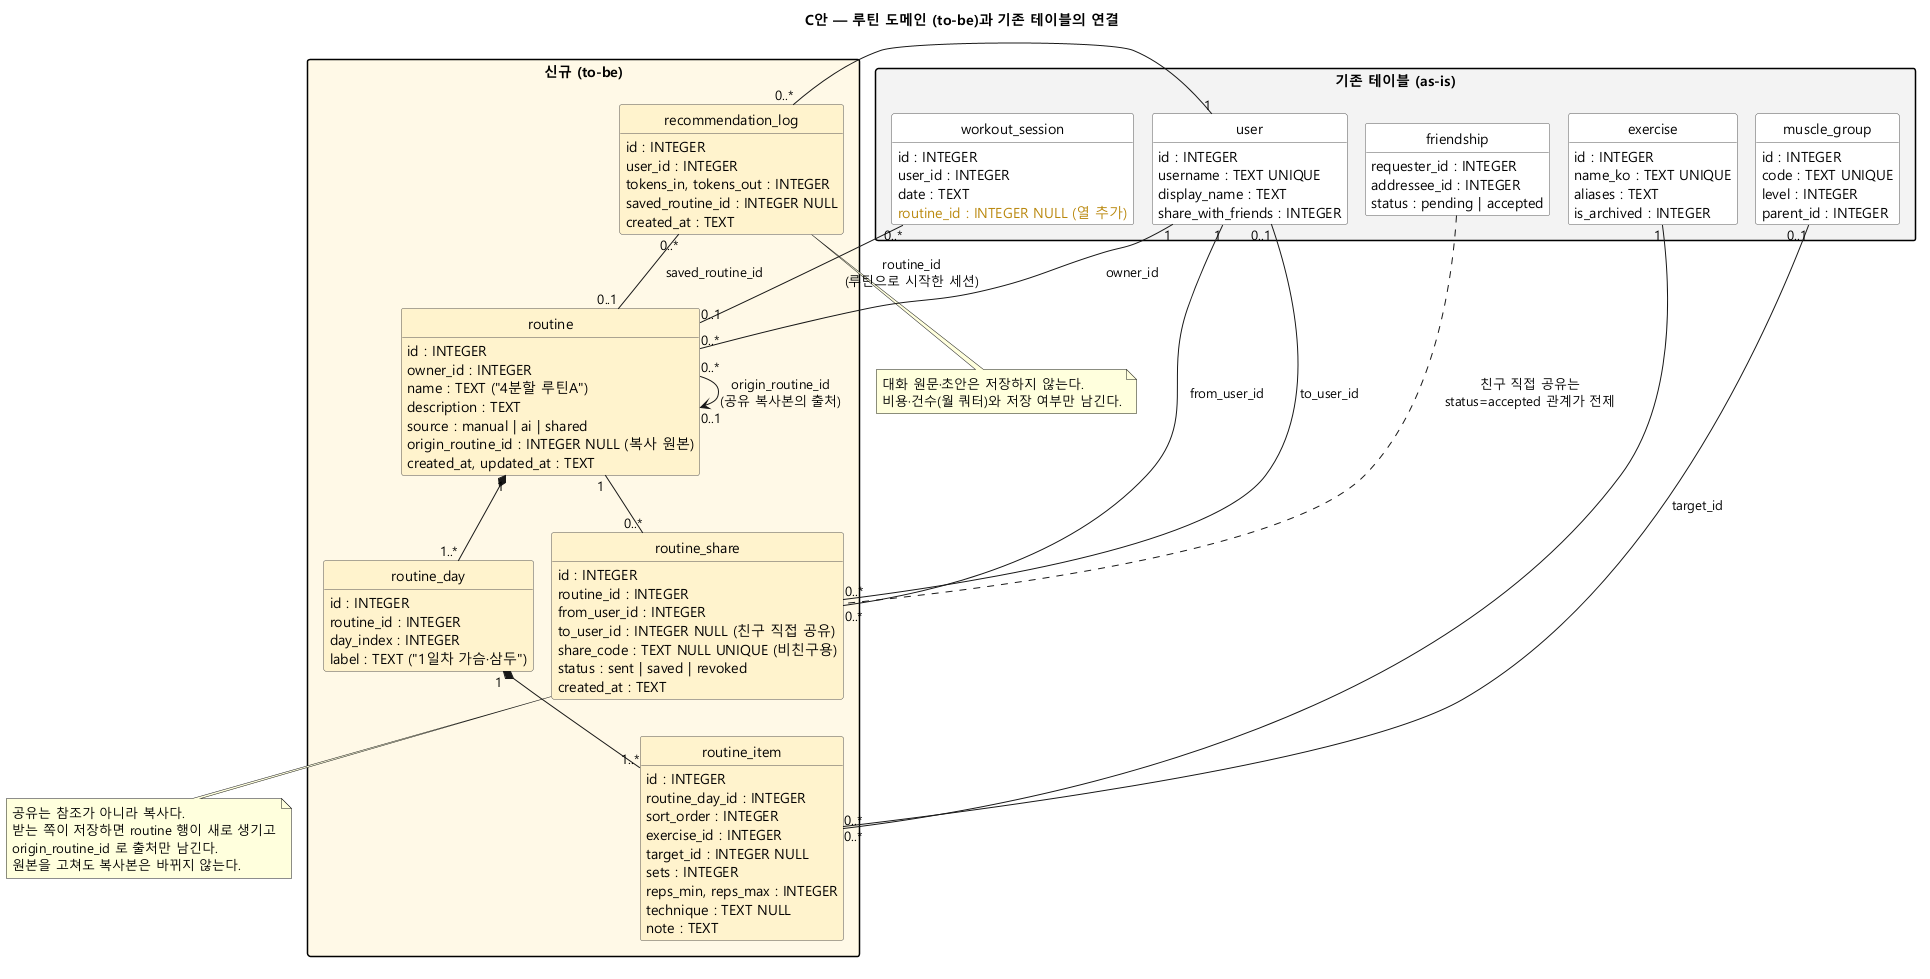

The diagram above was rendered by PlantUML. Its source (embedded in the PNG):
@startuml class-routine-C
' C안 — 루틴·공유·추천 로그의 도메인 클래스 다이어그램 (to-be). 회색 패키지 = 기존 테이블(backend/app/db.py 열 이름 그대로), 노란 = 신규 제안.
!pragma layout smetana
skinparam defaultFontName "Malgun Gothic"
skinparam classAttributeIconSize 0
skinparam class {
  BackgroundColor #FFFFFF
  BorderColor #555555
}
skinparam packageStyle rectangle
hide circle
hide empty methods

title C안 — 루틴 도메인 (to-be)과 기존 테이블의 연결

package "기존 테이블 (as-is)" #F2F2F2 {
  class user {
    id : INTEGER
    username : TEXT UNIQUE
    display_name : TEXT
    share_with_friends : INTEGER
  }
  class exercise {
    id : INTEGER
    name_ko : TEXT UNIQUE
    aliases : TEXT
    is_archived : INTEGER
  }
  class muscle_group {
    id : INTEGER
    code : TEXT UNIQUE
    level : INTEGER
    parent_id : INTEGER
  }
  class workout_session {
    id : INTEGER
    user_id : INTEGER
    date : TEXT
    {field} <color:#B8860B>routine_id : INTEGER NULL (열 추가)</color>
  }
  class friendship {
    requester_id : INTEGER
    addressee_id : INTEGER
    status : pending | accepted
  }
}

package "신규 (to-be)" #FFF9E6 {
  class routine #FFF2CC {
    id : INTEGER
    owner_id : INTEGER
    {field} name : TEXT ("4분할 루틴A")
    description : TEXT
    source : manual | ai | shared
    {field} origin_routine_id : INTEGER NULL (복사 원본)
    created_at, updated_at : TEXT
  }
  class routine_day #FFF2CC {
    id : INTEGER
    routine_id : INTEGER
    day_index : INTEGER
    {field} label : TEXT ("1일차 가슴·삼두")
  }
  class routine_item #FFF2CC {
    id : INTEGER
    routine_day_id : INTEGER
    sort_order : INTEGER
    exercise_id : INTEGER
    target_id : INTEGER NULL
    sets : INTEGER
    reps_min, reps_max : INTEGER
    technique : TEXT NULL
    note : TEXT
  }
  class routine_share #FFF2CC {
    id : INTEGER
    routine_id : INTEGER
    from_user_id : INTEGER
    {field} to_user_id : INTEGER NULL (친구 직접 공유)
    {field} share_code : TEXT NULL UNIQUE (비친구용)
    status : sent | saved | revoked
    created_at : TEXT
  }
  class recommendation_log #FFF2CC {
    id : INTEGER
    user_id : INTEGER
    tokens_in, tokens_out : INTEGER
    saved_routine_id : INTEGER NULL
    created_at : TEXT
  }
}

user "1" -- "0..*" routine : owner_id
routine "1" *-- "1..*" routine_day
routine_day "1" *-- "1..*" routine_item
routine_item "0..*" -- "1" exercise
routine_item "0..*" -- "0..1" muscle_group : target_id
routine "0..*" --> "0..1" routine : origin_routine_id\n(공유 복사본의 출처)
routine "1" -- "0..*" routine_share
user "1" -- "0..*" routine_share : from_user_id
user "0..1" -- "0..*" routine_share : to_user_id
user "1" -- "0..*" recommendation_log
recommendation_log "0..*" -- "0..1" routine : saved_routine_id
workout_session "0..*" -- "0..1" routine : routine_id\n(루틴으로 시작한 세션)
friendship .. routine_share : 친구 직접 공유는\nstatus=accepted 관계가 전제

note bottom of routine_share
  공유는 참조가 아니라 복사다.
  받는 쪽이 저장하면 routine 행이 새로 생기고
  origin_routine_id 로 출처만 남긴다.
  원본을 고쳐도 복사본은 바뀌지 않는다.
end note

note bottom of recommendation_log
  대화 원문·초안은 저장하지 않는다.
  비용·건수(월 쿼터)와 저장 여부만 남긴다.
end note
@enduml